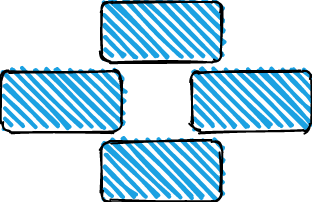

The diagram above was exported from draw.io. Its source (the exported page's mxGraphModel, read from the mxfile embedded in the PNG):
<mxGraphModel dx="334" dy="790" grid="1" gridSize="10" guides="1" tooltips="1" connect="1" arrows="1" fold="1" page="1" pageScale="1" pageWidth="850" pageHeight="1100" math="0" shadow="0">
  <root>
    <mxCell id="0" />
    <mxCell id="1" parent="0" />
    <mxCell id="2" value="" style="rounded=1;whiteSpace=wrap;html=1;strokeWidth=2;fillWeight=4;hachureGap=8;hachureAngle=45;fillColor=#1ba1e2;sketch=1;" vertex="1" parent="1">
      <mxGeometry x="120" y="190" width="120" height="60" as="geometry" />
    </mxCell>
    <mxCell id="3" value="" style="rounded=1;whiteSpace=wrap;html=1;strokeWidth=2;fillWeight=4;hachureGap=8;hachureAngle=45;fillColor=#1ba1e2;sketch=1;" vertex="1" parent="1">
      <mxGeometry x="20" y="260" width="120" height="60" as="geometry" />
    </mxCell>
    <mxCell id="4" value="" style="rounded=1;whiteSpace=wrap;html=1;strokeWidth=2;fillWeight=4;hachureGap=8;hachureAngle=45;fillColor=#1ba1e2;sketch=1;" vertex="1" parent="1">
      <mxGeometry x="210" y="260" width="120" height="60" as="geometry" />
    </mxCell>
    <mxCell id="5" value="" style="rounded=1;whiteSpace=wrap;html=1;strokeWidth=2;fillWeight=4;hachureGap=8;hachureAngle=45;fillColor=#1ba1e2;sketch=1;" vertex="1" parent="1">
      <mxGeometry x="120" y="330" width="120" height="60" as="geometry" />
    </mxCell>
  </root>
</mxGraphModel>